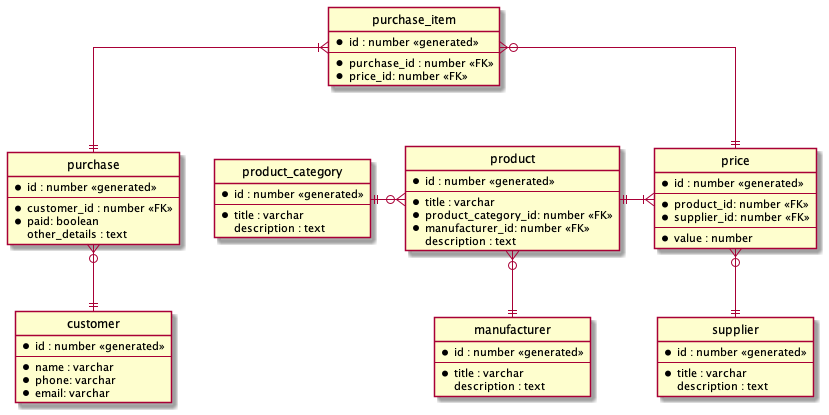

The diagram above was rendered by PlantUML. Its source (embedded in the PNG):
@startuml

' hide the spot
hide circle

' avoid problems with angled crows feet
skinparam linetype ortho

entity "product" as prd {
  *id : number <<generated>>
  --
  *title : varchar
  *product_category_id: number <<FK>>
  *manufacturer_id: number <<FK>>
  description : text
}

entity "product_category" as prd_cat {
  *id : number <<generated>>
  --
  *title : varchar
  description : text
}

entity "price" as prc {
  *id : number <<generated>>
  --
  *product_id: number <<FK>>
  *supplier_id: number <<FK>>
  --
  *value : number
}

entity "supplier" as spp {
  *id : number <<generated>>
  --
  *title : varchar
  description : text
}

entity "manufacturer" as mnf {
  *id : number <<generated>>
  --
  *title : varchar
  description : text
}

entity "customer" as cst {
  *id : number <<generated>>
  --
  *name : varchar
  *phone: varchar
  *email: varchar
}

entity "purchase" as pur {
  *id : number <<generated>>
  --
  *customer_id : number <<FK>>
  *paid: boolean
  other_details : text
}

entity "purchase_item" as pur_itm {
  *id : number <<generated>>
  --
  *purchase_id : number <<FK>>
  *price_id: number <<FK>>
}


' Zero or One	|o--
' Exactly One	||--
' Zero or Many	}o--
' One or Many	}|--
prd }o-l-|| prd_cat
prd }o--|| mnf
prc }|-l-|| prd
prc }o--|| spp
pur }o--|| cst
pur_itm }|--|| pur
pur_itm }o--|| prc

@enduml